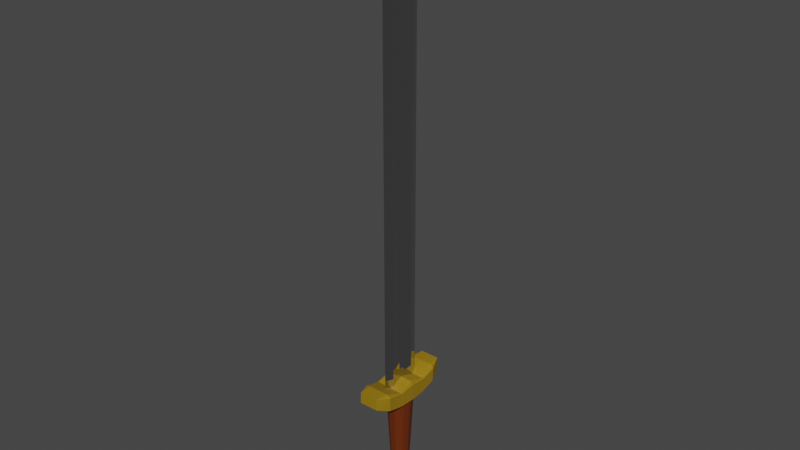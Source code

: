 # Source: Sword3.blend  (saved by Blender 2.81.16; exported with 4.5.12 LTS)
import bpy
from mathutils import Matrix  # noqa: F401  (used for matrix-valued properties, if any)

bpy.ops.wm.read_factory_settings(use_empty=True)
scene = bpy.context.scene
scene.name = 'Scene'

# ---- materials (node trees are filled in below, after node groups)
mat_metal = bpy.data.materials.new('Metal')
mat_metal.use_transparent_shadow = False
mat_yellowmetal = bpy.data.materials.new('YellowMetal')
mat_yellowmetal.use_transparent_shadow = False
mat_leather = bpy.data.materials.new('Leather')
mat_leather.use_transparent_shadow = False

# ---- material node trees
mat_metal.use_nodes = True; mat_metal.node_tree.nodes.clear()
_N = mat_metal.node_tree.nodes; _L = mat_metal.node_tree.links
n0 = _N.new('ShaderNodeOutputMaterial'); n0.name = 'Material Output'; n0.location = (300, 300)
n1 = _N.new('ShaderNodeBsdfPrincipled'); n1.name = 'Principled BSDF'; n1.location = (10, 300)
n1.distribution = 'GGX'
n1.subsurface_method = 'BURLEY'
n1.inputs[0].default_value = (0.2668, 0.2668, 0.2668, 1.0)
n1.inputs[1].default_value = 0.5769
n1.inputs[2].default_value = 0.0
n1.inputs[3].default_value = 0.0
n1.inputs[27].default_value = (0.0, 0.0, 0.0, 1.0)
n1.inputs[28].default_value = 1.0
_L.new(n1.outputs[0], n0.inputs[0])
n0.is_active_output = True
mat_yellowmetal.use_nodes = True; mat_yellowmetal.node_tree.nodes.clear()
_N = mat_yellowmetal.node_tree.nodes; _L = mat_yellowmetal.node_tree.links
n0 = _N.new('ShaderNodeOutputMaterial'); n0.name = 'Material Output'; n0.location = (300, 300)
n1 = _N.new('ShaderNodeBsdfPrincipled'); n1.name = 'Principled BSDF'; n1.location = (10, 300)
n1.distribution = 'GGX'
n1.subsurface_method = 'BURLEY'
n1.inputs[0].default_value = (0.3185, 0.1858, 0.003869, 1.0)
n1.inputs[3].default_value = 1.45
n1.inputs[27].default_value = (0.0, 0.0, 0.0, 1.0)
n1.inputs[28].default_value = 1.0
_L.new(n1.outputs[0], n0.inputs[0])
n0.is_active_output = True
mat_leather.use_nodes = True; mat_leather.node_tree.nodes.clear()
_N = mat_leather.node_tree.nodes; _L = mat_leather.node_tree.links
n0 = _N.new('ShaderNodeOutputMaterial'); n0.name = 'Material Output'; n0.location = (300, 300)
n1 = _N.new('ShaderNodeBsdfPrincipled'); n1.name = 'Principled BSDF'; n1.location = (10, 300)
n1.distribution = 'GGX'
n1.subsurface_method = 'BURLEY'
n1.inputs[0].default_value = (0.1329, 0.0226, 0.0008228, 1.0)
n1.inputs[3].default_value = 1.45
n1.inputs[27].default_value = (0.0, 0.0, 0.0, 1.0)
n1.inputs[28].default_value = 1.0
_L.new(n1.outputs[0], n0.inputs[0])
n0.is_active_output = True

# ---- world
world_world = bpy.data.worlds.new('World'); scene.world = world_world
world_world.use_nodes = True; world_world.node_tree.nodes.clear()
_N = world_world.node_tree.nodes; _L = world_world.node_tree.links
n0 = _N.new('ShaderNodeOutputWorld'); n0.name = 'World Output'; n0.location = (300, 300)
n1 = _N.new('ShaderNodeBackground'); n1.name = 'Background'; n1.location = (10, 300)
n1.inputs[0].default_value = (0.05088, 0.05088, 0.05088, 1.0)
_L.new(n1.outputs[0], n0.inputs[0])
n0.is_active_output = True
world_world.color = (0.05088, 0.05088, 0.05088)
world_world.use_sun_shadow = False
world_world.sun_shadow_jitter_overblur = 0.0

# ---- meshes
me_edge = bpy.data.meshes.new('Edge')
me_edge.from_pydata([(9.313e-10, 0.04738, -0.4), (9.313e-10, 0.04738, 0.4), (0.02351, 0.02875, -0.4), (0.02351, 0.02875, 0.4), (0.01248, 0.004934, -0.4), (0.03564, 0.004934, 0.4), (0.01248, -0.004934, -0.4), (0.03564, -0.004934, 0.4), (0.02351, -0.02875, -0.4), (0.02351, -0.02875, 0.4), (-2.794e-09, -0.04738, -0.4), (-2.794e-09, -0.04738, 0.4), (-0.02351, -0.03236, -0.4), (-0.02351, -0.03236, 0.4), (-0.01248, -0.005553, -0.4), (-0.03564, -0.005553, 0.4), (-0.01248, 0.005553, -0.4), (-0.03564, 0.005553, 0.4), (-0.02351, 0.03236, -0.4), (-0.02351, 0.03236, 0.4), (-5.15e-07, 1.732e-09, 0.4981)], [], [(0, 1, 3, 2), (2, 3, 5, 4), (4, 5, 7, 6), (6, 7, 9, 8), (8, 9, 11, 10), (10, 11, 13, 12), (12, 13, 15, 14), (14, 15, 17, 16), (7, 5, 20), (16, 17, 19, 18), (18, 19, 1, 0), (5, 3, 20), (1, 19, 20), (19, 17, 20), (17, 15, 20), (15, 13, 20), (13, 11, 20), (11, 9, 20), (9, 7, 20), (3, 1, 20)])
_uv = me_edge.uv_layers.new(name='UVMap')
_uv.uv.foreach_set('vector', [1.0, 0.5, 1.0, 1.0, 0.9, 1.0, 0.9, 0.5, 0.9, 0.5, 0.9, 1.0, 0.8, 1.0, 0.8, 0.5, 0.8, 0.5, 0.8, 1.0, 0.7, 1.0, 0.7, 0.5, 0.7, 0.5, 0.7, 1.0, 0.6, 1.0, 0.6, 0.5, 0.6, 0.5, 0.6, 1.0, 0.5, 1.0, 0.5, 0.5, 0.5, 0.5, 0.5, 1.0, 0.4, 1.0, 0.4, 0.5, 0.4, 0.5, 0.4, 1.0, 0.3, 1.0, 0.3, 0.5, 0.3, 0.5, 0.3, 1.0, 0.2, 1.0, 0.2, 0.5, 0.7, 1.0, 0.8, 1.0, 0.7, 1.0, 0.2, 0.5, 0.2, 1.0, 0.1, 1.0, 0.1, 0.5, 0.1, 0.5, 0.1, 1.0, -7.451e-08, 1.0, -7.451e-08, 0.5, 0.8, 1.0, 0.9, 1.0, 0.8, 1.0, -7.451e-08, 1.0, 0.1, 1.0, -7.451e-08, 1.0, 0.1, 1.0, 0.2, 1.0, 0.1, 1.0, 0.2, 1.0, 0.3, 1.0, 0.2, 1.0, 0.3, 1.0, 0.4, 1.0, 0.3, 1.0, 0.4, 1.0, 0.5, 1.0, 0.4, 1.0, 0.5, 1.0, 0.6, 1.0, 0.5, 1.0, 0.6, 1.0, 0.7, 1.0, 0.6, 1.0, 0.9, 1.0, 1.0, 1.0, 0.9, 1.0])
me_edge.materials.append(mat_metal)
me_edge.use_remesh_fix_poles = True
me_edge.use_remesh_preserve_attributes = False
me_edge.use_mirror_vertex_groups = False
me_edge.update()
me_guard = bpy.data.meshes.new('Guard')
me_guard.from_pydata([(-0.03276, -0.04997, 0.008207), (-0.0496, -0.0478, 0.01281), (-0.04323, -0.04933, 0.009556), (-0.0496, -0.0478, 0.06819), (-0.03276, -0.04997, 0.06852), (-0.03622, -0.0478, 0.07842), (-0.04324, -0.04933, 0.06832), (-0.04169, -0.0494, 0.07432), (-0.03521, -0.04931, 0.07573), (-0.04297, -0.04945, 0.07571), (-0.0496, 0.0478, 0.01281), (-0.03276, 0.04997, 0.01843), (-0.03622, 0.0478, 0.002588), (-0.04324, 0.04933, 0.01496), (-0.0418, 0.04926, 0.01031), (-0.03468, 0.04933, 0.009553), (-0.04409, 0.0488, 0.008187), (-0.03622, 0.0478, 0.07842), (-0.03276, 0.04997, 0.06852), (-0.0496, 0.0478, 0.06819), (-0.03521, 0.04931, 0.07573), (-0.04169, 0.0494, 0.07432), (-0.04324, 0.04933, 0.06832), (-0.04297, 0.04945, 0.07571), (0.0496, -0.0478, 0.01281), (0.03276, -0.04997, 0.008207), (0.04323, -0.04933, 0.009556), (0.03622, -0.0478, 0.07842), (0.03276, -0.04997, 0.06852), (0.0496, -0.0478, 0.06819), (0.03521, -0.04931, 0.07573), (0.04169, -0.0494, 0.07432), (0.04324, -0.04933, 0.06832), (0.04297, -0.04945, 0.07571), (0.03622, 0.0478, 0.002588), (0.03276, 0.04997, 0.01843), (0.0496, 0.0478, 0.01281), (0.03468, 0.04933, 0.009553), (0.0418, 0.04926, 0.01031), (0.04324, 0.04933, 0.01496), (0.04409, 0.0488, 0.008187), (0.03622, 0.0478, 0.07842), (0.0496, 0.0478, 0.06819), (0.03276, 0.04997, 0.06852), (0.04297, 0.04945, 0.07571), (0.04169, 0.0494, 0.07432), (0.04324, 0.04933, 0.06832), (0.03521, 0.04931, 0.07573), (-0.07, 0.002537, -0.0482), (-0.04971, 0.0, -0.07), (-0.07, -0.002537, -0.0482), (-0.05985, 0.001794, -0.06362), (-0.06571, -1.164e-10, -0.06079), (-0.05985, -0.001794, -0.06362), (-0.0742, -3.492e-10, -0.0482), (-0.07, -0.002537, 0.04643), (-0.04971, -0.002537, 0.06673), (-0.04971, 0.002537, 0.06673), (-0.07, 0.002537, 0.04643), (-0.06414, -0.005481, 0.05685), (-0.06409, 3.765e-11, 0.06123), (-0.04971, 4.657e-10, 0.06808), (-0.06414, 0.005481, 0.05685), (-0.07, -1.164e-10, 0.04779), (0.07, -0.002537, -0.0482), (0.04971, 0.0, -0.07), (0.07, 0.002537, -0.0482), (0.05985, -0.001794, -0.06362), (0.06571, 1.164e-10, -0.06079), (0.05985, 0.001794, -0.06362), (0.0742, 3.492e-10, -0.0482), (0.07, 0.002537, 0.04643), (0.04971, 0.002537, 0.06673), (0.04971, -0.002537, 0.06673), (0.07, -0.002537, 0.04643), (0.06414, 0.005481, 0.05685), (0.06409, -3.765e-11, 0.06123), (0.04971, -4.657e-10, 0.06808), (0.06414, -0.005481, 0.05685), (0.07, 1.164e-10, 0.04779), (-0.06654, -0.03717, -0.009429), (-0.07, -0.03246, -0.01926), (-0.04971, -0.035, -0.03056), (-0.06899, -0.03489, -0.01496), (-0.0653, -0.0357, -0.02215), (-0.06421, -0.03576, -0.02458), (-0.05966, -0.03776, -0.01885), (0.06654, -0.03717, 0.06128), (0.07, -0.03246, 0.05674), (0.04971, -0.03246, 0.07225), (0.04625, -0.03717, 0.0768), (0.06899, -0.03489, 0.05872), (0.06246, -0.0349, 0.07022), (0.06419, -0.03002, 0.06351), (0.04765, -0.0349, 0.07533), (0.05649, -0.03968, 0.07269), (-0.04625, -0.03717, 0.0768), (-0.04971, -0.03246, 0.07225), (-0.07, -0.03246, 0.05674), (-0.06654, -0.03717, 0.06128), (-0.04765, -0.0349, 0.07533), (-0.06246, -0.0349, 0.07022), (-0.06419, -0.03002, 0.06351), (-0.06899, -0.03489, 0.05872), (-0.05649, -0.03968, 0.07269), (0.06654, -0.03717, -0.009429), (0.04971, -0.035, -0.03056), (0.07, -0.03246, -0.01926), (0.05966, -0.03776, -0.01885), (0.0653, -0.0357, -0.02215), (0.06421, -0.03576, -0.02458), (0.06899, -0.03489, -0.01496), (-0.06654, 0.03717, 0.06128), (-0.07, 0.03246, 0.05674), (-0.04971, 0.03246, 0.07225), (-0.04625, 0.03717, 0.0768), (-0.06899, 0.03489, 0.05872), (-0.06246, 0.0349, 0.07022), (-0.06419, 0.03002, 0.06351), (-0.04765, 0.0349, 0.07533), (-0.05649, 0.03968, 0.07269), (0.04625, 0.03717, -0.02494), (0.06654, 0.03717, -0.009429), (0.07, 0.03246, -0.01926), (0.04971, 0.03246, -0.03477), (0.05819, 0.03869, -0.01645), (0.0627, 0.03539, -0.02467), (0.06899, 0.03489, -0.01496), (0.06419, 0.0349, -0.02603), (0.04805, 0.03489, -0.03015), (-0.06654, 0.03717, -0.009429), (-0.04625, 0.03717, -0.02494), (-0.04971, 0.03246, -0.03477), (-0.07, 0.03246, -0.01926), (-0.05819, 0.03869, -0.01645), (-0.0627, 0.03539, -0.02467), (-0.04805, 0.03489, -0.03015), (-0.06419, 0.0349, -0.02603), (-0.06899, 0.03489, -0.01496), (0.04625, 0.03717, 0.0768), (0.04971, 0.03246, 0.07225), (0.07, 0.03246, 0.05674), (0.06654, 0.03717, 0.06128), (0.04765, 0.0349, 0.07533), (0.06246, 0.0349, 0.07022), (0.06419, 0.03002, 0.06351), (0.06899, 0.03489, 0.05872), (0.05649, 0.03968, 0.07269), (-0.04971, 0.01496, -0.06112), (-0.07, 0.01496, -0.04561), (-0.07, 0.02004, -0.03989), (-0.04971, 0.02004, -0.0554), (-0.06415, 0.01692, -0.05531), (-0.06409, 0.01805, -0.05366), (-0.07, 0.0175, -0.04331), (-0.06419, 0.02248, -0.04666), (-0.04971, 0.0175, -0.05882), (0.07, 0.01496, 0.03517), (0.07, 0.02004, 0.03611), (0.04971, 0.0175, 0.04741), (0.07, 0.01747, 0.03409), (0.06658, 0.01753, 0.04113), (0.06421, 0.01674, 0.04143), (0.0642, 0.01841, 0.04154), (-0.07, 0.02004, 0.03611), (-0.07, 0.01496, 0.03517), (-0.04971, 0.0175, 0.04741), (-0.07, 0.01747, 0.03409), (-0.06658, 0.01753, 0.04113), (-0.0642, 0.01841, 0.04154), (-0.06421, 0.01674, 0.04143), (0.04971, 0.02004, -0.0554), (0.07, 0.02004, -0.03989), (0.07, 0.01496, -0.04561), (0.04971, 0.01496, -0.06112), (0.06419, 0.02248, -0.04666), (0.06409, 0.01805, -0.05366), (0.07, 0.0175, -0.04331), (0.06415, 0.01692, -0.05531), (0.04971, 0.0175, -0.05882), (-0.07, -0.01496, 0.03517), (-0.07, -0.02004, 0.03611), (-0.04971, -0.0175, 0.04741), (-0.07, -0.01747, 0.03409), (-0.06658, -0.01753, 0.04113), (-0.06421, -0.01674, 0.04143), (-0.0642, -0.01841, 0.04154), (0.04971, -0.01496, -0.06112), (0.07, -0.01496, -0.04561), (0.07, -0.02004, -0.03989), (0.04971, -0.02004, -0.0554), (0.06415, -0.01692, -0.05531), (0.06409, -0.01805, -0.05366), (0.07, -0.0175, -0.04331), (0.06419, -0.02248, -0.04666), (0.04971, -0.0175, -0.05882), (-0.07, -0.02004, -0.03989), (-0.07, -0.01496, -0.04561), (-0.04971, -0.01496, -0.06112), (-0.04971, -0.02004, -0.0554), (-0.07, -0.0175, -0.04331), (-0.06409, -0.01805, -0.05366), (-0.06415, -0.01692, -0.05531), (-0.04971, -0.0175, -0.05882), (-0.06419, -0.02248, -0.04666), (0.07, -0.02004, 0.03611), (0.07, -0.01496, 0.03517), (0.04971, -0.0175, 0.04741), (0.07, -0.01747, 0.03409), (0.06658, -0.01753, 0.04113), (0.0642, -0.01841, 0.04154), (0.06421, -0.01674, 0.04143)], [], [(41, 17, 115, 139), (12, 34, 121, 131), (36, 42, 142, 122), (82, 106, 25, 0), (90, 96, 5, 27), (11, 18, 43, 35), (64, 74, 206, 188), (49, 65, 187, 198), (81, 98, 181, 196), (148, 174, 65, 49), (25, 28, 4, 0), (140, 114, 166, 159), (189, 205, 88, 107), (207, 182, 97, 89), (48, 58, 165, 149), (130, 112, 19, 10), (105, 87, 29, 24), (132, 124, 171, 151), (197, 180, 55, 50), (123, 141, 158, 172), (150, 164, 113, 133), (173, 157, 71, 66), (73, 56, 182, 207), (159, 166, 57, 72), (199, 190, 106, 82), (3, 6, 7, 9), (4, 8, 7, 6), (5, 9, 7, 8), (10, 13, 14, 16), (11, 15, 14, 13), (12, 16, 14, 15), (17, 20, 21, 23), (18, 22, 21, 20), (19, 23, 21, 22), (27, 30, 31, 33), (28, 32, 31, 30), (29, 33, 31, 32), (34, 37, 38, 40), (35, 39, 38, 37), (36, 40, 38, 39), (41, 44, 45, 47), (42, 46, 45, 44), (43, 47, 45, 46), (48, 51, 52, 54), (49, 53, 52, 51), (50, 54, 52, 53), (55, 59, 60, 63), (56, 61, 60, 59), (57, 62, 60, 61), (58, 63, 60, 62), (64, 67, 68, 70), (65, 69, 68, 67), (66, 70, 68, 69), (71, 75, 76, 79), (72, 77, 76, 75), (73, 78, 76, 77), (74, 79, 76, 78), (80, 83, 84, 86), (81, 85, 84, 83), (82, 86, 84, 85), (87, 91, 92, 95), (88, 93, 92, 91), (89, 94, 92, 93), (90, 95, 92, 94), (96, 100, 101, 104), (97, 102, 101, 100), (98, 103, 101, 102), (99, 104, 101, 103), (105, 108, 109, 111), (106, 110, 109, 108), (107, 111, 109, 110), (112, 116, 117, 120), (113, 118, 117, 116), (114, 119, 117, 118), (115, 120, 117, 119), (121, 125, 126, 129), (122, 127, 126, 125), (123, 128, 126, 127), (124, 129, 126, 128), (130, 134, 135, 138), (131, 136, 135, 134), (132, 137, 135, 136), (133, 138, 135, 137), (139, 143, 144, 147), (140, 145, 144, 143), (141, 146, 144, 145), (142, 147, 144, 146), (148, 152, 153, 156), (149, 154, 153, 152), (150, 155, 153, 154), (151, 156, 153, 155), (157, 160, 161, 163), (158, 162, 161, 160), (159, 163, 161, 162), (164, 167, 168, 170), (165, 169, 168, 167), (166, 170, 168, 169), (171, 175, 176, 179), (172, 177, 176, 175), (173, 178, 176, 177), (174, 179, 176, 178), (180, 183, 184, 186), (181, 185, 184, 183), (182, 186, 184, 185), (187, 191, 192, 195), (188, 193, 192, 191), (189, 194, 192, 193), (190, 195, 192, 194), (196, 200, 201, 204), (197, 202, 201, 200), (198, 203, 201, 202), (199, 204, 201, 203), (205, 208, 209, 211), (206, 210, 209, 208), (207, 211, 209, 210), (82, 0, 2, 86), (86, 2, 1, 80), (0, 4, 6, 2), (2, 6, 3, 1), (115, 17, 23, 120), (120, 23, 19, 112), (18, 11, 13, 22), (22, 13, 10, 19), (34, 12, 15, 37), (37, 15, 11, 35), (17, 41, 47, 20), (20, 47, 43, 18), (42, 36, 39, 46), (46, 39, 35, 43), (121, 34, 40, 125), (125, 40, 36, 122), (90, 27, 33, 95), (95, 33, 29, 87), (28, 25, 26, 32), (32, 26, 24, 29), (27, 5, 8, 30), (30, 8, 4, 28), (148, 49, 51, 152), (152, 51, 48, 149), (182, 56, 59, 186), (186, 59, 55, 180), (187, 65, 67, 191), (191, 67, 64, 188), (159, 72, 75, 163), (163, 75, 71, 157), (56, 73, 77, 61), (61, 77, 72, 57), (74, 64, 70, 79), (79, 70, 66, 71), (58, 48, 54, 63), (63, 54, 50, 55), (199, 82, 85, 204), (204, 85, 81, 196), (207, 89, 93, 211), (211, 93, 88, 205), (5, 96, 104, 9), (9, 104, 99, 3), (25, 106, 108, 26), (26, 108, 105, 24), (98, 81, 83, 103), (103, 83, 80, 99), (96, 90, 94, 100), (100, 94, 89, 97), (87, 105, 111, 91), (91, 111, 107, 88), (166, 114, 118, 170), (170, 118, 113, 164), (171, 124, 128, 175), (175, 128, 123, 172), (12, 131, 134, 16), (16, 134, 130, 10), (41, 139, 147, 44), (44, 147, 142, 42), (141, 123, 127, 146), (146, 127, 122, 142), (124, 132, 136, 129), (129, 136, 131, 121), (114, 140, 143, 119), (119, 143, 139, 115), (112, 130, 138, 116), (116, 138, 133, 113), (132, 151, 155, 137), (137, 155, 150, 133), (140, 159, 162, 145), (145, 162, 158, 141), (57, 166, 169, 62), (62, 169, 165, 58), (65, 174, 178, 69), (69, 178, 173, 66), (164, 150, 154, 167), (167, 154, 149, 165), (157, 173, 177, 160), (160, 177, 172, 158), (174, 148, 156, 179), (179, 156, 151, 171), (97, 182, 185, 102), (102, 185, 181, 98), (106, 190, 194, 110), (110, 194, 189, 107), (49, 198, 202, 53), (53, 202, 197, 50), (73, 207, 210, 78), (78, 210, 206, 74), (205, 189, 193, 208), (208, 193, 188, 206), (190, 199, 203, 195), (195, 203, 198, 187), (180, 197, 200, 183), (183, 200, 196, 181), (1, 3, 99, 80)])
_uv = me_guard.uv_layers.new(name='UVMap')
_uv.uv.foreach_set('vector', [0.6567, 0.5091, 0.8433, 0.5091, 0.838, 0.5534, 0.662, 0.5534, 0.1566, 0.5091, 0.3434, 0.5091, 0.337, 0.5534, 0.163, 0.5534, 0.4042, 0.5091, 0.5912, 0.5091, 0.5853, 0.5534, 0.4119, 0.5534, 0.1612, 0.6875, 0.3388, 0.6875, 0.3388, 0.75, 0.1612, 0.75, 0.662, 0.6966, 0.838, 0.6966, 0.8433, 0.7409, 0.6567, 0.7409, 0.4112, 0.2862, 0.5888, 0.2862, 0.5888, 0.4638, 0.4112, 0.4638, 0.4124, 0.6295, 0.5882, 0.6295, 0.5916, 0.6517, 0.4092, 0.6517, 0.1612, 0.625, 0.3388, 0.625, 0.3388, 0.6517, 0.1612, 0.6517, 0.4112, 0.06703, 0.5888, 0.06703, 0.5888, 0.08922, 0.4112, 0.08922, 0.1612, 0.5983, 0.3388, 0.5983, 0.3388, 0.625, 0.1612, 0.625, 0.375, 0.7862, 0.5888, 0.7862, 0.5888, 0.9638, 0.375, 0.9638, 0.6612, 0.567, 0.8388, 0.567, 0.8388, 0.5938, 0.6612, 0.5938, 0.4112, 0.6608, 0.5888, 0.6608, 0.5888, 0.683, 0.4112, 0.683, 0.6612, 0.6562, 0.8388, 0.6562, 0.8388, 0.683, 0.6612, 0.683, 0.4124, 0.1295, 0.5882, 0.1295, 0.5916, 0.1517, 0.4092, 0.1517, 0.4119, 0.1966, 0.5853, 0.1966, 0.5912, 0.2409, 0.4042, 0.2409, 0.4119, 0.6966, 0.5853, 0.6966, 0.5912, 0.7409, 0.4042, 0.7409, 0.1612, 0.567, 0.3388, 0.567, 0.3388, 0.5892, 0.1612, 0.5892, 0.4092, 0.09828, 0.5916, 0.09828, 0.5882, 0.1205, 0.4124, 0.1205, 0.4112, 0.567, 0.5888, 0.567, 0.5888, 0.5892, 0.4112, 0.5892, 0.4112, 0.1608, 0.5888, 0.1608, 0.5888, 0.183, 0.4112, 0.183, 0.4092, 0.5983, 0.5916, 0.5983, 0.5882, 0.6205, 0.4124, 0.6205, 0.6612, 0.6295, 0.8388, 0.6295, 0.8388, 0.6562, 0.6612, 0.6562, 0.6612, 0.5938, 0.8388, 0.5938, 0.8388, 0.6205, 0.6612, 0.6205, 0.1612, 0.6608, 0.3388, 0.6608, 0.3388, 0.6875, 0.1612, 0.6875, 0.5912, 0.009059, 0.588, 0.0, 0.6093, 0.0, 0.625, 0.0, 0.5888, 0.9638, 0.625, 0.9704, 0.625, 0.988, 0.588, 1.0, 0.8433, 0.7409, 0.875, 0.75, 0.875, 0.75, 0.8454, 0.75, 0.4042, 0.2409, 0.3989, 0.25, 0.3825, 0.25, 0.375, 0.25, 0.4112, 0.2862, 0.375, 0.281, 0.375, 0.2617, 0.3989, 0.25, 0.1566, 0.5091, 0.125, 0.5, 0.125, 0.5, 0.156, 0.5, 0.8433, 0.5091, 0.8454, 0.5, 0.863, 0.5, 0.875, 0.5, 0.5888, 0.2862, 0.588, 0.25, 0.6093, 0.25, 0.625, 0.2796, 0.5912, 0.2409, 0.625, 0.25, 0.625, 0.25, 0.588, 0.25, 0.6567, 0.7409, 0.6546, 0.75, 0.6238, 0.75, 0.625, 0.75, 0.5888, 0.7862, 0.588, 0.75, 0.6238, 0.75, 0.625, 0.7796, 0.5912, 0.7409, 0.625, 0.75, 0.6238, 0.75, 0.588, 0.75, 0.3434, 0.5091, 0.344, 0.5, 0.3736, 0.5, 0.375, 0.5, 0.4112, 0.4638, 0.3989, 0.5, 0.3736, 0.5, 0.375, 0.469, 0.4042, 0.5091, 0.375, 0.5, 0.3736, 0.5, 0.3989, 0.5, 0.6567, 0.5091, 0.625, 0.5, 0.6198, 0.496, 0.6546, 0.5, 0.5912, 0.5091, 0.588, 0.5, 0.6198, 0.496, 0.625, 0.5, 0.5888, 0.4638, 0.625, 0.4704, 0.6198, 0.496, 0.588, 0.5, 0.4124, 0.1295, 0.375, 0.1324, 0.375, 0.1322, 0.4139, 0.125, 0.1612, 0.625, 0.125, 0.6324, 0.125, 0.6322, 0.125, 0.6215, 0.4124, 0.1205, 0.4139, 0.125, 0.3915, 0.125, 0.375, 0.1176, 0.5882, 0.1205, 0.625, 0.11, 0.625, 0.1174, 0.5853, 0.125, 0.8388, 0.6295, 0.8388, 0.625, 0.8645, 0.625, 0.875, 0.64, 0.8388, 0.6205, 0.875, 0.61, 0.875, 0.6174, 0.8388, 0.625, 0.5882, 0.1295, 0.5853, 0.125, 0.6093, 0.125, 0.625, 0.14, 0.4124, 0.6295, 0.375, 0.6324, 0.3805, 0.625, 0.4139, 0.625, 0.3388, 0.625, 0.375, 0.6176, 0.3805, 0.625, 0.375, 0.6285, 0.4124, 0.6205, 0.4139, 0.625, 0.3805, 0.625, 0.375, 0.6176, 0.5882, 0.6205, 0.625, 0.61, 0.6237, 0.625, 0.5853, 0.625, 0.6612, 0.6205, 0.6612, 0.625, 0.6237, 0.625, 0.625, 0.61, 0.6612, 0.6295, 0.625, 0.64, 0.6237, 0.625, 0.6612, 0.625, 0.5882, 0.6295, 0.5853, 0.625, 0.6237, 0.625, 0.625, 0.64, 0.4119, 0.05344, 0.4114, 0.0625, 0.3946, 0.0625, 0.375, 0.0423, 0.4112, 0.06703, 0.375, 0.0625, 0.375, 0.0625, 0.4114, 0.0625, 0.1612, 0.6875, 0.125, 0.7077, 0.125, 0.6997, 0.125, 0.6875, 0.5853, 0.6966, 0.5836, 0.6875, 0.6247, 0.6895, 0.625, 0.7175, 0.5888, 0.683, 0.625, 0.6749, 0.6247, 0.6895, 0.5836, 0.6875, 0.6612, 0.683, 0.6649, 0.6875, 0.6247, 0.6895, 0.625, 0.6749, 0.662, 0.6966, 0.625, 0.7175, 0.6247, 0.6895, 0.6649, 0.6875, 0.838, 0.6966, 0.8351, 0.6875, 0.8615, 0.6875, 0.875, 0.7175, 0.8388, 0.683, 0.875, 0.6749, 0.875, 0.6825, 0.8351, 0.6875, 0.5888, 0.06703, 0.5836, 0.0625, 0.6104, 0.0625, 0.625, 0.07509, 0.5853, 0.05344, 0.625, 0.03248, 0.625, 0.04965, 0.5836, 0.0625, 0.4119, 0.6966, 0.375, 0.7077, 0.3815, 0.6916, 0.4114, 0.6875, 0.3388, 0.6875, 0.375, 0.6875, 0.3815, 0.6916, 0.3612, 0.6997, 0.4112, 0.683, 0.4114, 0.6875, 0.3815, 0.6916, 0.375, 0.6875, 0.5853, 0.1966, 0.5836, 0.1875, 0.6104, 0.1875, 0.625, 0.2175, 0.5888, 0.183, 0.625, 0.1749, 0.625, 0.1825, 0.5836, 0.1875, 0.8388, 0.567, 0.8351, 0.5625, 0.8615, 0.5625, 0.875, 0.5751, 0.838, 0.5534, 0.875, 0.5325, 0.875, 0.5496, 0.8351, 0.5625, 0.337, 0.5534, 0.375, 0.5384, 0.3752, 0.5597, 0.3358, 0.5625, 0.4119, 0.5534, 0.4114, 0.5625, 0.3752, 0.5597, 0.375, 0.5384, 0.4112, 0.567, 0.375, 0.5625, 0.3752, 0.5597, 0.4114, 0.5625, 0.3388, 0.567, 0.3358, 0.5625, 0.3752, 0.5597, 0.375, 0.5625, 0.4119, 0.1966, 0.375, 0.2116, 0.375, 0.1986, 0.4114, 0.1875, 0.163, 0.5534, 0.1642, 0.5625, 0.138, 0.5625, 0.125, 0.5384, 0.1612, 0.567, 0.125, 0.5625, 0.125, 0.5625, 0.1642, 0.5625, 0.4112, 0.183, 0.4114, 0.1875, 0.3888, 0.1875, 0.375, 0.1875, 0.662, 0.5534, 0.6649, 0.5625, 0.6247, 0.5605, 0.625, 0.5325, 0.6612, 0.567, 0.625, 0.5751, 0.6247, 0.5605, 0.6649, 0.5625, 0.5888, 0.567, 0.5836, 0.5625, 0.6247, 0.5605, 0.625, 0.5751, 0.5853, 0.5534, 0.625, 0.5325, 0.6247, 0.5605, 0.5836, 0.5625, 0.1612, 0.5983, 0.125, 0.5938, 0.125, 0.5938, 0.1612, 0.5938, 0.4092, 0.1517, 0.4131, 0.1562, 0.3889, 0.1562, 0.375, 0.1562, 0.4112, 0.1608, 0.375, 0.1688, 0.375, 0.1612, 0.4131, 0.1562, 0.1612, 0.5892, 0.1612, 0.5938, 0.1355, 0.5938, 0.125, 0.5812, 0.5916, 0.5983, 0.5939, 0.5938, 0.6201, 0.5938, 0.625, 0.5938, 0.5888, 0.5892, 0.625, 0.5938, 0.6201, 0.5938, 0.5939, 0.5937, 0.6612, 0.5938, 0.625, 0.5938, 0.6201, 0.5938, 0.625, 0.5938, 0.5888, 0.1608, 0.5939, 0.1562, 0.6103, 0.1562, 0.625, 0.1562, 0.5916, 0.1517, 0.625, 0.1562, 0.625, 0.1562, 0.5939, 0.1562, 0.8388, 0.5938, 0.875, 0.5938, 0.875, 0.5938, 0.875, 0.5938, 0.3388, 0.5892, 0.375, 0.5812, 0.3758, 0.5925, 0.3388, 0.5938, 0.4112, 0.5892, 0.4131, 0.5938, 0.3758, 0.5925, 0.375, 0.5812, 0.4092, 0.5983, 0.375, 0.5938, 0.3758, 0.5925, 0.4131, 0.5938, 0.3388, 0.5983, 0.3388, 0.5938, 0.3758, 0.5925, 0.375, 0.5938, 0.5916, 0.09828, 0.5939, 0.09375, 0.6103, 0.09375, 0.625, 0.09375, 0.5888, 0.08922, 0.625, 0.09375, 0.625, 0.09375, 0.5939, 0.09375, 0.8388, 0.6562, 0.875, 0.6562, 0.875, 0.6562, 0.875, 0.6562, 0.3388, 0.6517, 0.375, 0.6562, 0.3758, 0.6575, 0.3388, 0.6562, 0.4092, 0.6517, 0.4131, 0.6562, 0.3758, 0.6575, 0.375, 0.6562, 0.4112, 0.6608, 0.375, 0.6688, 0.3758, 0.6575, 0.4131, 0.6562, 0.3388, 0.6608, 0.3388, 0.6562, 0.3758, 0.6575, 0.375, 0.6688, 0.4112, 0.08922, 0.4131, 0.09375, 0.3889, 0.09375, 0.375, 0.08116, 0.4092, 0.09828, 0.375, 0.09375, 0.375, 0.09375, 0.4131, 0.09375, 0.1612, 0.6517, 0.1612, 0.6562, 0.1355, 0.6562, 0.125, 0.6562, 0.1612, 0.6608, 0.125, 0.6688, 0.125, 0.6612, 0.1612, 0.6562, 0.5888, 0.6608, 0.5939, 0.6562, 0.6201, 0.6562, 0.625, 0.6562, 0.5916, 0.6517, 0.625, 0.6562, 0.6201, 0.6562, 0.5939, 0.6562, 0.6612, 0.6562, 0.625, 0.6562, 0.6201, 0.6562, 0.625, 0.6562, 0.1612, 0.6875, 0.1612, 0.75, 0.125, 0.75, 0.125, 0.7077, 0.375, 0.0423, 0.375, 0.0, 0.4042, 0.009059, 0.4119, 0.05344, 0.375, 0.9638, 0.5888, 0.9638, 0.588, 1.0, 0.3798, 1.0, 0.3798, 0.0, 0.588, 0.0, 0.5912, 0.009059, 0.4042, 0.009059, 0.838, 0.5534, 0.8433, 0.5091, 0.875, 0.5, 0.875, 0.5325, 0.625, 0.2175, 0.625, 0.25, 0.5912, 0.2409, 0.5853, 0.1966, 0.5888, 0.2862, 0.4112, 0.2862, 0.3989, 0.25, 0.588, 0.25, 0.588, 0.25, 0.3989, 0.25, 0.4042, 0.2409, 0.5912, 0.2409, 0.3434, 0.5091, 0.1566, 0.5091, 0.156, 0.5, 0.344, 0.5, 0.375, 0.469, 0.375, 0.281, 0.4112, 0.2862, 0.4112, 0.4638, 0.8433, 0.5091, 0.6567, 0.5091, 0.6546, 0.5, 0.8454, 0.5, 0.625, 0.2796, 0.625, 0.4704, 0.5888, 0.4638, 0.5888, 0.2862, 0.5912, 0.5091, 0.4042, 0.5091, 0.3989, 0.5, 0.588, 0.5, 0.588, 0.5, 0.3989, 0.5, 0.4112, 0.4638, 0.5888, 0.4638, 0.337, 0.5534, 0.3434, 0.5091, 0.375, 0.5, 0.375, 0.5384, 0.375, 0.5384, 0.375, 0.5, 0.4042, 0.5091, 0.4119, 0.5534, 0.662, 0.6966, 0.6567, 0.7409, 0.625, 0.75, 0.625, 0.7175, 0.625, 0.7175, 0.625, 0.75, 0.5912, 0.7409, 0.5853, 0.6966, 0.5888, 0.7862, 0.375, 0.7862, 0.3798, 0.75, 0.588, 0.75, 0.588, 0.75, 0.3798, 0.75, 0.4042, 0.7409, 0.5912, 0.7409, 0.6567, 0.7409, 0.8433, 0.7409, 0.8454, 0.75, 0.6546, 0.75, 0.625, 0.7796, 0.625, 0.9704, 0.5888, 0.9638, 0.5888, 0.7862, 0.1612, 0.5983, 0.1612, 0.625, 0.125, 0.6176, 0.125, 0.5938, 0.375, 0.1562, 0.375, 0.1324, 0.4124, 0.1295, 0.4092, 0.1517, 0.8388, 0.6562, 0.8388, 0.6295, 0.875, 0.64, 0.875, 0.6562, 0.625, 0.09375, 0.625, 0.11, 0.5882, 0.1205, 0.5916, 0.09828, 0.3388, 0.6517, 0.3388, 0.625, 0.375, 0.6324, 0.375, 0.6562, 0.375, 0.6562, 0.375, 0.6324, 0.4124, 0.6295, 0.4092, 0.6517, 0.6612, 0.5938, 0.6612, 0.6205, 0.625, 0.61, 0.625, 0.5938, 0.625, 0.5938, 0.625, 0.61, 0.5882, 0.6205, 0.5916, 0.5983, 0.8388, 0.6295, 0.6612, 0.6295, 0.6612, 0.625, 0.8388, 0.625, 0.8388, 0.625, 0.6612, 0.625, 0.6612, 0.6205, 0.8388, 0.6205, 0.5882, 0.6295, 0.4124, 0.6295, 0.4139, 0.625, 0.5853, 0.625, 0.5853, 0.625, 0.4139, 0.625, 0.4124, 0.6205, 0.5882, 0.6205, 0.5882, 0.1295, 0.4124, 0.1295, 0.4139, 0.125, 0.5853, 0.125, 0.5853, 0.125, 0.4139, 0.125, 0.4124, 0.1205, 0.5882, 0.1205, 0.1612, 0.6608, 0.1612, 0.6875, 0.125, 0.6875, 0.125, 0.6688, 0.375, 0.08116, 0.375, 0.0625, 0.4112, 0.06703, 0.4112, 0.08922, 0.6612, 0.6562, 0.6612, 0.683, 0.625, 0.6749, 0.625, 0.6562, 0.625, 0.6562, 0.625, 0.6749, 0.5888, 0.683, 0.5888, 0.6608, 0.8433, 0.7409, 0.838, 0.6966, 0.875, 0.7175, 0.875, 0.75, 0.625, 0.0, 0.625, 0.03248, 0.5853, 0.05344, 0.5912, 0.009059, 0.3388, 0.75, 0.3388, 0.6875, 0.375, 0.7077, 0.375, 0.75, 0.375, 0.75, 0.375, 0.7077, 0.4119, 0.6966, 0.4042, 0.7409, 0.5888, 0.06703, 0.4112, 0.06703, 0.4114, 0.0625, 0.5836, 0.0625, 0.5836, 0.0625, 0.4114, 0.0625, 0.4119, 0.05344, 0.5853, 0.05344, 0.838, 0.6966, 0.662, 0.6966, 0.6649, 0.6875, 0.8351, 0.6875, 0.8351, 0.6875, 0.6649, 0.6875, 0.6612, 0.683, 0.8388, 0.683, 0.5853, 0.6966, 0.4119, 0.6966, 0.4114, 0.6875, 0.5836, 0.6875, 0.5836, 0.6875, 0.4114, 0.6875, 0.4112, 0.683, 0.5888, 0.683, 0.8388, 0.5938, 0.8388, 0.567, 0.875, 0.5751, 0.875, 0.5938, 0.625, 0.1562, 0.625, 0.1749, 0.5888, 0.183, 0.5888, 0.1608, 0.3388, 0.5892, 0.3388, 0.567, 0.375, 0.5625, 0.375, 0.5812, 0.375, 0.5812, 0.375, 0.5625, 0.4112, 0.567, 0.4112, 0.5892, 0.1566, 0.5091, 0.163, 0.5534, 0.125, 0.5384, 0.125, 0.5, 0.375, 0.25, 0.375, 0.2116, 0.4119, 0.1966, 0.4042, 0.2409, 0.6567, 0.5091, 0.662, 0.5534, 0.625, 0.5325, 0.625, 0.5, 0.625, 0.5, 0.625, 0.5325, 0.5853, 0.5534, 0.5912, 0.5091, 0.5888, 0.567, 0.4112, 0.567, 0.4114, 0.5625, 0.5836, 0.5625, 0.5836, 0.5625, 0.4114, 0.5625, 0.4119, 0.5534, 0.5853, 0.5534, 0.3388, 0.567, 0.1612, 0.567, 0.1642, 0.5625, 0.3358, 0.5625, 0.3358, 0.5625, 0.1642, 0.5625, 0.163, 0.5534, 0.337, 0.5534, 0.8388, 0.567, 0.6612, 0.567, 0.6649, 0.5625, 0.8351, 0.5625, 0.8351, 0.5625, 0.6649, 0.5625, 0.662, 0.5534, 0.838, 0.5534, 0.5853, 0.1966, 0.4119, 0.1966, 0.4114, 0.1875, 0.5836, 0.1875, 0.5836, 0.1875, 0.4114, 0.1875, 0.4112, 0.183, 0.5888, 0.183, 0.1612, 0.567, 0.1612, 0.5892, 0.125, 0.5812, 0.125, 0.5625, 0.375, 0.1875, 0.375, 0.1688, 0.4112, 0.1608, 0.4112, 0.183, 0.6612, 0.567, 0.6612, 0.5938, 0.625, 0.5938, 0.625, 0.5751, 0.625, 0.5751, 0.625, 0.5938, 0.5888, 0.5892, 0.5888, 0.567, 0.8388, 0.6205, 0.8388, 0.5938, 0.875, 0.5938, 0.875, 0.61, 0.625, 0.14, 0.625, 0.1562, 0.5916, 0.1517, 0.5882, 0.1295, 0.3388, 0.625, 0.3388, 0.5983, 0.375, 0.5938, 0.375, 0.6176, 0.375, 0.6176, 0.375, 0.5938, 0.4092, 0.5983, 0.4124, 0.6205, 0.5888, 0.1608, 0.4112, 0.1608, 0.4131, 0.1562, 0.5939, 0.1562, 0.5939, 0.1562, 0.4131, 0.1562, 0.4092, 0.1517, 0.5916, 0.1517, 0.5916, 0.5983, 0.4092, 0.5983, 0.4131, 0.5938, 0.5939, 0.5938, 0.5939, 0.5938, 0.4131, 0.5938, 0.4112, 0.5892, 0.5888, 0.5892, 0.3388, 0.5983, 0.1612, 0.5983, 0.1612, 0.5938, 0.3388, 0.5938, 0.3388, 0.5938, 0.1612, 0.5938, 0.1612, 0.5892, 0.3388, 0.5892, 0.8388, 0.683, 0.8388, 0.6562, 0.875, 0.6562, 0.875, 0.6749, 0.625, 0.07509, 0.625, 0.09375, 0.5888, 0.08922, 0.5888, 0.06703, 0.3388, 0.6875, 0.3388, 0.6608, 0.375, 0.6688, 0.375, 0.6875, 0.375, 0.6875, 0.375, 0.6688, 0.4112, 0.6608, 0.4112, 0.683, 0.1612, 0.625, 0.1612, 0.6517, 0.125, 0.6562, 0.125, 0.6324, 0.375, 0.1176, 0.375, 0.09375, 0.4092, 0.09828, 0.4124, 0.1205, 0.6612, 0.6295, 0.6612, 0.6562, 0.625, 0.6562, 0.625, 0.64, 0.625, 0.64, 0.625, 0.6562, 0.5916, 0.6517, 0.5882, 0.6295, 0.5888, 0.6608, 0.4112, 0.6608, 0.4131, 0.6562, 0.5939, 0.6562, 0.5939, 0.6562, 0.4131, 0.6562, 0.4092, 0.6517, 0.5916, 0.6517, 0.3388, 0.6608, 0.1612, 0.6608, 0.1612, 0.6562, 0.3388, 0.6562, 0.3388, 0.6562, 0.1612, 0.6562, 0.1612, 0.6517, 0.3388, 0.6517, 0.5916, 0.09828, 0.4092, 0.09828, 0.4131, 0.09375, 0.5939, 0.09375, 0.5939, 0.09375, 0.4131, 0.09375, 0.4112, 0.08922, 0.5888, 0.08922, 0.4042, 0.009059, 0.5912, 0.009059, 0.5853, 0.05344, 0.4119, 0.05344])
me_guard.materials.append(mat_yellowmetal)
me_guard.use_remesh_fix_poles = True
me_guard.use_remesh_preserve_attributes = False
me_guard.use_mirror_vertex_groups = False
me_guard.update()
me_grip = bpy.data.meshes.new('Grip')
me_grip.from_pydata([(-0.00384, 0.01182, -0.08597), (0.00384, 0.01182, -0.08597), (0.00384, 0.01859, 0.08597), (-0.00384, 0.01859, 0.08597), (0.00384, 0.01182, -0.08597), (0.01005, 0.007304, -0.08597), (0.01404, 0.01279, 0.08597), (0.007822, 0.0173, 0.08597), (0.01005, 0.007304, -0.08597), (0.01243, 2.598e-09, -0.08597), (0.01887, 0.002094, 0.08597), (0.0165, 0.009398, 0.08597), (0.01243, -3.725e-09, -0.08597), (0.01005, -0.007304, -0.08597), (0.0165, -0.009398, 0.08597), (0.01887, -0.002094, 0.08597), (0.01005, -0.007304, -0.08597), (0.00384, -0.01182, -0.08597), (0.007822, -0.0173, 0.08597), (0.01404, -0.01279, 0.08597), (0.00384, -0.01182, -0.08597), (-0.00384, -0.01182, -0.08597), (-0.00384, -0.01859, 0.08597), (0.00384, -0.01859, 0.08597), (-0.00384, -0.01182, -0.08597), (-0.01005, -0.007304, -0.08597), (-0.01404, -0.01279, 0.08597), (-0.007822, -0.0173, 0.08597), (-0.01005, -0.007304, -0.08597), (-0.01243, -4.016e-09, -0.08597), (-0.01887, -0.002094, 0.08597), (-0.0165, -0.009398, 0.08597), (-0.01243, 4.657e-09, -0.08597), (-0.01005, 0.007304, -0.08597), (-0.0165, 0.009398, 0.08597), (-0.01887, 0.002094, 0.08597), (-0.01005, 0.007304, -0.08597), (-0.00384, 0.01182, -0.08597), (-0.007822, 0.0173, 0.08597), (-0.01404, 0.01279, 0.08597)], [], [(37, 38, 3, 0), (9, 10, 15, 12), (13, 14, 19, 16), (17, 18, 23, 20), (21, 22, 27, 24), (25, 26, 31, 28), (29, 30, 35, 32), (33, 34, 39, 36), (5, 6, 11, 8), (1, 2, 7, 4), (0, 3, 2, 1), (6, 5, 4, 7), (10, 9, 8, 11), (14, 13, 12, 15), (18, 17, 16, 19), (22, 21, 20, 23), (26, 25, 24, 27), (30, 29, 28, 31), (34, 33, 32, 35), (38, 37, 36, 39)])
_uv = me_grip.uv_layers.new(name='UVMap')
_uv.uv.foreach_set('vector', [0.05, 0.5112, 0.06702, 0.9888, 0.03298, 0.9888, 0.05, 0.5112, 0.75, 0.5112, 0.767, 0.9888, 0.733, 0.9888, 0.75, 0.5112, 0.65, 0.5112, 0.667, 0.9888, 0.633, 0.9888, 0.65, 0.5112, 0.55, 0.5112, 0.567, 0.9888, 0.533, 0.9888, 0.55, 0.5112, 0.45, 0.5112, 0.467, 0.9888, 0.433, 0.9888, 0.45, 0.5112, 0.35, 0.5112, 0.367, 0.9888, 0.333, 0.9888, 0.35, 0.5112, 0.25, 0.5112, 0.267, 0.9888, 0.233, 0.9888, 0.25, 0.5112, 0.15, 0.5112, 0.167, 0.9888, 0.133, 0.9888, 0.15, 0.5112, 0.85, 0.5112, 0.867, 0.9888, 0.833, 0.9888, 0.85, 0.5112, 0.95, 0.5112, 0.967, 0.9888, 0.933, 0.9888, 0.95, 0.5112, 0.05, 0.5112, 0.03298, 0.9888, -7.451e-08, 0.9887, -7.451e-08, 0.5111, 0.867, 0.9888, 0.85, 0.5112, 0.95, 0.5112, 0.933, 0.9888, 0.767, 0.9888, 0.75, 0.5112, 0.85, 0.5112, 0.833, 0.9888, 0.667, 0.9888, 0.65, 0.5112, 0.75, 0.5112, 0.733, 0.9888, 0.567, 0.9888, 0.55, 0.5112, 0.65, 0.5112, 0.633, 0.9888, 0.467, 0.9888, 0.45, 0.5112, 0.55, 0.5112, 0.533, 0.9888, 0.367, 0.9888, 0.35, 0.5112, 0.45, 0.5112, 0.433, 0.9888, 0.267, 0.9888, 0.25, 0.5112, 0.35, 0.5112, 0.333, 0.9888, 0.167, 0.9888, 0.15, 0.5112, 0.25, 0.5112, 0.233, 0.9888, 0.06702, 0.9888, 0.05, 0.5112, 0.15, 0.5112, 0.133, 0.9888])
me_grip.materials.append(mat_leather)
me_grip.use_remesh_fix_poles = True
me_grip.use_remesh_preserve_attributes = False
me_grip.use_mirror_vertex_groups = False
me_grip.update()
me_pommel = bpy.data.meshes.new('Pommel')
me_pommel.from_pydata([(2.445e-09, 0.03197, -0.007274), (2.416e-09, 0.03299, 0.005), (0.01879, 0.02587, -0.007274), (0.01939, 0.02669, 0.005), (0.03041, 0.00988, -0.007274), (0.03138, 0.01019, 0.005), (0.03041, -0.00988, -0.007274), (0.03138, -0.01019, 0.005), (0.01879, -0.02587, -0.007274), (0.01939, -0.02669, 0.005), (-2.387e-09, -0.03197, -0.007274), (-2.612e-09, -0.03299, 0.005), (-0.01879, -0.02587, -0.007274), (-0.01939, -0.02669, 0.005), (-0.03041, -0.00988, -0.007274), (-0.03138, -0.01019, 0.005), (-0.03041, 0.00988, -0.007274), (-0.03138, 0.01019, 0.005), (-0.01879, 0.02587, -0.007274), (-0.01939, 0.02669, 0.005), (2.037e-09, 0.0294, -0.01597), (0.01728, 0.02379, -0.01597), (0.0234, 0.009366, -0.01822), (0.0234, -0.009366, -0.01822), (0.01728, -0.02379, -0.01597), (-2.154e-09, -0.0294, -0.01597), (-0.01728, -0.02379, -0.01597), (-0.0234, -0.009366, -0.01822), (-0.0234, 0.009366, -0.01822), (-0.01728, 0.02379, -0.01597), (2.851e-09, 0.02755, -0.02686), (0.01421, 0.02294, -0.02686), (0.01303, 0.01409, -0.02686), (0.01303, -0.01409, -0.02686), (0.01421, -0.02294, -0.02686), (-1.652e-09, -0.02755, -0.02686), (-0.01421, -0.02294, -0.02686), (-0.01303, -0.01409, -0.02686), (-0.01303, 0.01409, -0.02686), (-0.01421, 0.02294, -0.02686), (0.01493, 0.004851, -0.04092), (0.01493, -0.004851, -0.04092), (-0.01493, -0.004851, -0.04092), (-0.01493, 0.004851, -0.04092), (0.009875, 0.03039, -0.007274), (0.009131, 0.0281, 0.006096), (2.328e-09, 0.03567, -0.000292), (0.02096, 0.02886, -0.000292), (0.02585, 0.01878, -0.007274), (0.02391, 0.01737, 0.006096), (0.03392, 0.01102, -0.000292), (0.03196, -8.731e-10, -0.007274), (0.02955, -1.382e-09, 0.006096), (0.03392, -0.01102, -0.000292), (0.02585, -0.01878, -0.007274), (0.02391, -0.01737, 0.006096), (0.02096, -0.02886, -0.000292), (0.009875, -0.03039, -0.007274), (0.009131, -0.0281, 0.006096), (-3.012e-09, -0.03567, -0.000292), (-0.009875, -0.03039, -0.007274), (-0.009131, -0.0281, 0.006096), (-0.02096, -0.02886, -0.000292), (-0.02585, -0.01878, -0.007274), (-0.02391, -0.01737, 0.006096), (-0.03392, -0.01102, -0.000292), (-0.03196, 8.731e-11, -0.007274), (-0.02955, -5.821e-11, 0.006096), (-0.03392, 0.01102, -0.000292), (-0.02585, 0.01878, -0.007274), (-0.02391, 0.01737, 0.006096), (-0.02096, 0.02886, -0.000292), (-0.009875, 0.03039, -0.007274), (-0.009131, 0.0281, 0.006096), (0.009081, 0.02795, -0.01597), (0.02329, 0.01737, -0.01609), (0.02849, -1.965e-10, -0.01881), (0.02329, -0.01737, -0.01609), (0.009081, -0.02795, -0.01597), (-0.009081, -0.02795, -0.01597), (-0.02329, -0.01737, -0.01609), (-0.02849, 1.237e-10, -0.01881), (-0.02329, 0.01737, -0.01609), (-0.009081, 0.02795, -0.01597), (0.02799, 0.009213, -0.01195), (0.01747, 0.02405, -0.01177), (2.146e-09, 0.02972, -0.01177), (-0.01747, 0.02405, -0.01177), (-0.02799, 0.009213, -0.01195), (-0.02799, -0.009213, -0.01195), (-0.01747, -0.02405, -0.01177), (-2.365e-09, -0.02972, -0.01177), (0.01747, -0.02405, -0.01177), (0.02799, -0.009213, -0.01195), (-8.44e-10, -0.009631, -0.02176), (1.31e-09, 0.009631, -0.02176), (0.006593, 0.02559, -0.02783), (0.01532, 0.01847, -0.02783), (0.01532, -0.01847, -0.02783), (0.006593, -0.02559, -0.02783), (-0.006593, -0.02559, -0.02783), (-0.01532, -0.01847, -0.02783), (-0.01532, 0.01847, -0.02783), (-0.006593, 0.02559, -0.02783), (-1.077e-09, -0.01349, -0.02783), (1.528e-09, 0.01349, -0.02783), (-0.01769, 0.01238, -0.02245), (0.01769, 0.01238, -0.02245), (-1.819e-09, -0.0291, -0.02219), (0.01679, -0.02364, -0.02219), (0.01679, 0.02364, -0.02219), (-0.01679, 0.02364, -0.02219), (-0.01679, -0.02364, -0.02219), (2.408e-09, 0.0291, -0.02219), (-0.01769, -0.01238, -0.02245), (0.01769, -0.01238, -0.02245), (0.0182, -4.22e-10, -0.04291), (-0.0182, -1.455e-11, -0.04291), (-7.567e-10, -0.005915, -0.04291), (3.783e-10, 0.005915, -0.04291), (0.01945, 0.006438, -0.03129), (-0.01945, 0.006438, -0.03129), (0.01945, -0.006438, -0.03129), (-0.01945, -0.006438, -0.03129), (0.01095, 0.0337, -0.0001839), (0.02866, 0.02083, -0.0001839), (0.03543, -1.455e-09, -0.0001839), (0.02866, -0.02083, -0.0001839), (0.01095, -0.0337, -0.0001839), (-0.01095, -0.0337, -0.0001839), (-0.02866, -0.02083, -0.0001839), (-0.03543, 3.638e-10, -0.0001839), (3.027e-09, 0.0, 0.009037), (-0.02866, 0.02083, -0.0001839), (-0.01095, 0.0337, -0.0001839), (0.02396, 0.01747, -0.0118), (-0.00918, 0.02825, -0.01177), (-0.02396, 0.01747, -0.0118), (-0.02957, 1.31e-10, -0.01209), (-0.02396, -0.01747, -0.0118), (-0.00918, -0.02825, -0.01177), (0.00918, -0.02825, -0.01177), (0.02396, -0.01747, -0.0118), (0.00918, 0.02825, -0.01177), (0.02957, -4.802e-10, -0.01209), (0.00876, -0.02765, -0.02229), (9.604e-10, 0.008643, -0.03178), (8.731e-10, 0.01063, -0.0229), (-8.768e-10, -0.02032, -0.03), (3.292e-09, 0.02032, -0.03), (0.02176, 0.01772, -0.02231), (-0.02176, 0.01772, -0.02231), (-0.00876, -0.02765, -0.02229), (-0.00876, 0.02765, -0.02229), (-0.02176, -0.01772, -0.02231), (-4.366e-10, -0.01063, -0.0229), (0.02176, -0.01772, -0.02231), (0.00876, 0.02765, -0.02229), (7.276e-10, -4.729e-10, -0.04709), (0.02642, -5.384e-10, -0.03148), (-4.366e-10, -0.008643, -0.03178), (-0.02642, -7.276e-11, -0.03148)], [], [(0, 46, 124, 44), (46, 1, 45, 124), (124, 45, 3, 47), (44, 124, 47, 2), (2, 47, 125, 48), (47, 3, 49, 125), (125, 49, 5, 50), (48, 125, 50, 4), (4, 50, 126, 51), (50, 5, 52, 126), (126, 52, 7, 53), (51, 126, 53, 6), (6, 53, 127, 54), (53, 7, 55, 127), (127, 55, 9, 56), (54, 127, 56, 8), (8, 56, 128, 57), (56, 9, 58, 128), (128, 58, 11, 59), (57, 128, 59, 10), (10, 59, 129, 60), (59, 11, 61, 129), (129, 61, 13, 62), (60, 129, 62, 12), (12, 62, 130, 63), (62, 13, 64, 130), (130, 64, 15, 65), (63, 130, 65, 14), (14, 65, 131, 66), (65, 15, 67, 131), (131, 67, 17, 68), (66, 131, 68, 16), (3, 45, 132, 49), (1, 73, 132, 45), (19, 70, 132, 73), (17, 67, 132, 70), (15, 64, 132, 67), (13, 61, 132, 64), (11, 58, 132, 61), (9, 55, 132, 58), (7, 52, 132, 55), (5, 49, 132, 52), (16, 68, 133, 69), (68, 17, 70, 133), (133, 70, 19, 71), (69, 133, 71, 18), (18, 71, 134, 72), (71, 19, 73, 134), (134, 73, 1, 46), (72, 134, 46, 0), (2, 48, 135, 85), (48, 4, 84, 135), (135, 84, 22, 75), (85, 135, 75, 21), (18, 72, 136, 87), (72, 0, 86, 136), (136, 86, 20, 83), (87, 136, 83, 29), (16, 69, 137, 88), (69, 18, 87, 137), (137, 87, 29, 82), (88, 137, 82, 28), (14, 66, 138, 89), (66, 16, 88, 138), (138, 88, 28, 81), (89, 138, 81, 27), (12, 63, 139, 90), (63, 14, 89, 139), (139, 89, 27, 80), (90, 139, 80, 26), (10, 60, 140, 91), (60, 12, 90, 140), (140, 90, 26, 79), (91, 140, 79, 25), (8, 57, 141, 92), (57, 10, 91, 141), (141, 91, 25, 78), (92, 141, 78, 24), (6, 54, 142, 93), (54, 8, 92, 142), (142, 92, 24, 77), (93, 142, 77, 23), (0, 44, 143, 86), (44, 2, 85, 143), (143, 85, 21, 74), (86, 143, 74, 20), (4, 51, 144, 84), (51, 6, 93, 144), (144, 93, 23, 76), (84, 144, 76, 22), (24, 78, 145, 109), (78, 25, 108, 145), (145, 108, 35, 99), (109, 145, 99, 34), (28, 95, 146, 121), (95, 22, 120, 146), (146, 120, 40, 119), (121, 146, 119, 43), (22, 95, 147, 107), (95, 28, 106, 147), (147, 106, 38, 105), (107, 147, 105, 32), (33, 98, 148, 104), (34, 99, 148, 98), (35, 100, 148, 99), (36, 101, 148, 100), (37, 104, 148, 101), (30, 96, 149, 103), (31, 97, 149, 96), (32, 105, 149, 97), (38, 102, 149, 105), (39, 103, 149, 102), (21, 75, 150, 110), (75, 22, 107, 150), (150, 107, 32, 97), (110, 150, 97, 31), (28, 82, 151, 106), (82, 29, 111, 151), (151, 111, 39, 102), (106, 151, 102, 38), (25, 79, 152, 108), (79, 26, 112, 152), (152, 112, 36, 100), (108, 152, 100, 35), (29, 83, 153, 111), (83, 20, 113, 153), (153, 113, 30, 103), (111, 153, 103, 39), (26, 80, 154, 112), (80, 27, 114, 154), (154, 114, 37, 101), (112, 154, 101, 36), (27, 94, 155, 114), (94, 23, 115, 155), (155, 115, 33, 104), (114, 155, 104, 37), (23, 77, 156, 115), (77, 24, 109, 156), (156, 109, 34, 98), (115, 156, 98, 33), (20, 74, 157, 113), (74, 21, 110, 157), (157, 110, 31, 96), (113, 157, 96, 30), (40, 116, 158, 119), (116, 41, 118, 158), (158, 118, 42, 117), (119, 158, 117, 43), (22, 76, 159, 120), (76, 23, 122, 159), (159, 122, 41, 116), (120, 159, 116, 40), (23, 94, 160, 122), (94, 27, 123, 160), (160, 123, 42, 118), (122, 160, 118, 41), (27, 81, 161, 123), (81, 28, 121, 161), (161, 121, 43, 117), (123, 161, 117, 42)])
_uv = me_pommel.uv_layers.new(name='UVMap')
_uv.uv.foreach_set('vector', [1.0, 0.5833, 1.0, 0.7604, 0.95, 0.7604, 0.95, 0.5833, 1.0, 0.7604, 1.0, 1.0, 0.95, 1.0, 0.95, 0.7604, 0.95, 0.7604, 0.95, 1.0, 0.9, 1.0, 0.9, 0.7604, 0.95, 0.5833, 0.95, 0.7604, 0.9, 0.7604, 0.9, 0.5833, 0.9, 0.5833, 0.9, 0.7604, 0.85, 0.7604, 0.85, 0.5833, 0.9, 0.7604, 0.9, 1.0, 0.85, 1.0, 0.85, 0.7604, 0.85, 0.7604, 0.85, 1.0, 0.8, 1.0, 0.8, 0.7604, 0.85, 0.5833, 0.85, 0.7604, 0.8, 0.7604, 0.8, 0.5833, 0.8, 0.5833, 0.8, 0.7604, 0.75, 0.7604, 0.75, 0.5833, 0.8, 0.7604, 0.8, 1.0, 0.75, 1.0, 0.75, 0.7604, 0.75, 0.7604, 0.75, 1.0, 0.7, 1.0, 0.7, 0.7604, 0.75, 0.5833, 0.75, 0.7604, 0.7, 0.7604, 0.7, 0.5833, 0.7, 0.5833, 0.7, 0.7604, 0.65, 0.7604, 0.65, 0.5833, 0.7, 0.7604, 0.7, 1.0, 0.65, 1.0, 0.65, 0.7604, 0.65, 0.7604, 0.65, 1.0, 0.6, 1.0, 0.6, 0.7604, 0.65, 0.5833, 0.65, 0.7604, 0.6, 0.7604, 0.6, 0.5833, 0.6, 0.5833, 0.6, 0.7604, 0.55, 0.7604, 0.55, 0.5833, 0.6, 0.7604, 0.6, 1.0, 0.55, 1.0, 0.55, 0.7604, 0.55, 0.7604, 0.55, 1.0, 0.5, 1.0, 0.5, 0.7604, 0.55, 0.5833, 0.55, 0.7604, 0.5, 0.7604, 0.5, 0.5833, 0.5, 0.5833, 0.5, 0.7604, 0.45, 0.7604, 0.45, 0.5833, 0.5, 0.7604, 0.5, 1.0, 0.45, 1.0, 0.45, 0.7604, 0.45, 0.7604, 0.45, 1.0, 0.4, 1.0, 0.4, 0.7604, 0.45, 0.5833, 0.45, 0.7604, 0.4, 0.7604, 0.4, 0.5833, 0.4, 0.5833, 0.4, 0.7604, 0.35, 0.7604, 0.35, 0.5833, 0.4, 0.7604, 0.4, 1.0, 0.35, 1.0, 0.35, 0.7604, 0.35, 0.7604, 0.35, 1.0, 0.3, 1.0, 0.3, 0.7604, 0.35, 0.5833, 0.35, 0.7604, 0.3, 0.7604, 0.3, 0.5833, 0.3, 0.5833, 0.3, 0.7604, 0.25, 0.7604, 0.25, 0.5833, 0.3, 0.7604, 0.3, 1.0, 0.25, 1.0, 0.25, 0.7604, 0.25, 0.7604, 0.25, 1.0, 0.2, 1.0, 0.2, 0.7604, 0.25, 0.5833, 0.25, 0.7604, 0.2, 0.7604, 0.2, 0.5833, 0.3911, 0.4442, 0.3205, 0.4671, 0.25, 0.25, 0.4347, 0.3842, 0.25, 0.49, 0.1795, 0.4671, 0.25, 0.25, 0.3205, 0.4671, 0.1089, 0.4442, 0.06534, 0.3842, 0.25, 0.25, 0.1795, 0.4671, 0.02175, 0.3242, 0.02175, 0.25, 0.25, 0.25, 0.06534, 0.3842, 0.02175, 0.1758, 0.06534, 0.1158, 0.25, 0.25, 0.02175, 0.25, 0.1089, 0.05584, 0.1795, 0.03292, 0.25, 0.25, 0.06534, 0.1158, 0.25, 0.01, 0.3205, 0.03292, 0.25, 0.25, 0.1795, 0.03292, 0.3911, 0.05584, 0.4347, 0.1158, 0.25, 0.25, 0.3205, 0.03292, 0.4783, 0.1758, 0.4783, 0.25, 0.25, 0.25, 0.4347, 0.1158, 0.4783, 0.3242, 0.4347, 0.3842, 0.25, 0.25, 0.4783, 0.25, 0.2, 0.5833, 0.2, 0.7604, 0.15, 0.7604, 0.15, 0.5833, 0.2, 0.7604, 0.2, 1.0, 0.15, 1.0, 0.15, 0.7604, 0.15, 0.7604, 0.15, 1.0, 0.1, 1.0, 0.1, 0.7604, 0.15, 0.5833, 0.15, 0.7604, 0.1, 0.7604, 0.1, 0.5833, 0.1, 0.5833, 0.1, 0.7604, 0.05, 0.7604, 0.05, 0.5833, 0.1, 0.7604, 0.1, 1.0, 0.05, 1.0, 0.05, 0.7604, 0.05, 0.7604, 0.05, 1.0, -7.451e-08, 1.0, -7.451e-08, 0.7604, 0.05, 0.5833, 0.05, 0.7604, -7.451e-08, 0.7604, -7.451e-08, 0.5833, 0.9, 0.5833, 0.85, 0.5833, 0.8491, 0.5104, 0.9, 0.5104, 0.85, 0.5833, 0.8, 0.5833, 0.7963, 0.5104, 0.8491, 0.5104, 0.8491, 0.5104, 0.7963, 0.5104, 0.7455, 0.5, 0.8446, 0.5, 0.9, 0.5104, 0.8491, 0.5104, 0.8446, 0.5, 0.9, 0.5, 0.1, 0.5833, 0.05, 0.5833, 0.05, 0.5104, 0.1, 0.5104, 0.05, 0.5833, -7.451e-08, 0.5833, -7.451e-08, 0.5104, 0.05, 0.5104, 0.05, 0.5104, -7.451e-08, 0.5104, -7.451e-08, 0.5, 0.05, 0.5, 0.1, 0.5104, 0.05, 0.5104, 0.05, 0.5, 0.1, 0.5, 0.2, 0.5833, 0.15, 0.5833, 0.1509, 0.5104, 0.2037, 0.5104, 0.15, 0.5833, 0.1, 0.5833, 0.1, 0.5104, 0.1509, 0.5104, 0.1509, 0.5104, 0.1, 0.5104, 0.1, 0.5, 0.1554, 0.5, 0.2037, 0.5104, 0.1509, 0.5104, 0.1554, 0.5, 0.2545, 0.5, 0.3, 0.5833, 0.25, 0.5833, 0.2515, 0.5104, 0.3025, 0.5104, 0.25, 0.5833, 0.2, 0.5833, 0.2037, 0.5104, 0.2515, 0.5104, 0.2515, 0.5104, 0.2037, 0.5104, 0.2545, 0.5, 0.2596, 0.5, 0.3025, 0.5104, 0.2515, 0.5104, 0.2596, 0.5, 0.3364, 0.5, 0.4, 0.5833, 0.35, 0.5833, 0.3506, 0.5104, 0.4, 0.5104, 0.35, 0.5833, 0.3, 0.5833, 0.3025, 0.5104, 0.3506, 0.5104, 0.3506, 0.5104, 0.3025, 0.5104, 0.3364, 0.5, 0.3542, 0.5, 0.4, 0.5104, 0.3506, 0.5104, 0.3542, 0.5, 0.4, 0.5, 0.5, 0.5833, 0.45, 0.5833, 0.45, 0.5104, 0.5, 0.5104, 0.45, 0.5833, 0.4, 0.5833, 0.4, 0.5104, 0.45, 0.5104, 0.45, 0.5104, 0.4, 0.5104, 0.4, 0.5, 0.45, 0.5, 0.5, 0.5104, 0.45, 0.5104, 0.45, 0.5, 0.5, 0.5, 0.6, 0.5833, 0.55, 0.5833, 0.55, 0.5104, 0.6, 0.5104, 0.55, 0.5833, 0.5, 0.5833, 0.5, 0.5104, 0.55, 0.5104, 0.55, 0.5104, 0.5, 0.5104, 0.5, 0.5, 0.55, 0.5, 0.6, 0.5104, 0.55, 0.5104, 0.55, 0.5, 0.6, 0.5, 0.7, 0.5833, 0.65, 0.5833, 0.6494, 0.5104, 0.6975, 0.5104, 0.65, 0.5833, 0.6, 0.5833, 0.6, 0.5104, 0.6494, 0.5104, 0.6494, 0.5104, 0.6, 0.5104, 0.6, 0.5, 0.6458, 0.5, 0.6975, 0.5104, 0.6494, 0.5104, 0.6458, 0.5, 0.6636, 0.5, 1.0, 0.5833, 0.95, 0.5833, 0.95, 0.5104, 1.0, 0.5104, 0.95, 0.5833, 0.9, 0.5833, 0.9, 0.5104, 0.95, 0.5104, 0.95, 0.5104, 0.9, 0.5104, 0.9, 0.5, 0.95, 0.5, 1.0, 0.5104, 0.95, 0.5104, 0.95, 0.5, 1.0, 0.5, 0.8, 0.5833, 0.75, 0.5833, 0.7485, 0.5104, 0.7963, 0.5104, 0.75, 0.5833, 0.7, 0.5833, 0.6975, 0.5104, 0.7485, 0.5104, 0.7485, 0.5104, 0.6975, 0.5104, 0.6636, 0.5, 0.7404, 0.5, 0.7963, 0.5104, 0.7485, 0.5104, 0.7404, 0.5, 0.7455, 0.5, 0.6, 0.5, 0.55, 0.5, 0.5483, 0.5, 0.5974, 0.5, 0.55, 0.5, 0.5, 0.5, 0.5, 0.5, 0.5483, 0.5, 0.5483, 0.5, 0.5, 0.5, 0.5, 0.5, 0.537, 0.5, 0.5974, 0.5, 0.5483, 0.5, 0.537, 0.5, 0.5833, 0.5, 0.2545, 0.5, 0.5, 0.5, 0.5, 0.5, 0.3193, 0.5, 0.5, 0.5, 0.7455, 0.5, 0.6807, 0.5, 0.5, 0.5, 0.5, 0.5, 0.6807, 0.5, 0.6333, 0.5, 0.5, 0.5, 0.3193, 0.5, 0.5, 0.5, 0.5, 0.5, 0.3667, 0.5, 0.7455, 0.5, 0.5, 0.5, 0.4966, 0.5, 0.7088, 0.5, 0.5, 0.5, 0.2545, 0.5, 0.2859, 0.5, 0.4966, 0.5, 0.4966, 0.5, 0.2859, 0.5, 0.3167, 0.5, 0.4739, 0.5, 0.7088, 0.5, 0.4966, 0.5, 0.4739, 0.5, 0.65, 0.5, 0.5833, 0.5, 0.5947, 0.5, 0.5, 0.5, 0.5, 0.5, 0.5833, 0.5, 0.537, 0.5, 0.5, 0.5, 0.5947, 0.5, 0.5, 0.5, 0.463, 0.5, 0.5, 0.5, 0.537, 0.5, 0.4167, 0.5, 0.4053, 0.5, 0.5, 0.5, 0.463, 0.5, 0.4167, 0.5, 0.5, 0.5, 0.5, 0.5, 0.4053, 0.5, 0.15, 0.5, 0.4521, 0.5, 0.4015, 0.5, 0.1596, 0.5, 0.7667, 0.5, 0.7014, 0.5, 0.4015, 0.5, 0.4521, 0.5, 0.65, 0.5, 0.4739, 0.5, 0.4015, 0.5, 0.7014, 0.5, 0.3167, 0.5, 0.2314, 0.5, 0.4015, 0.5, 0.4739, 0.5, 0.15, 0.5, 0.1596, 0.5, 0.4015, 0.5, 0.2314, 0.5, 0.9, 0.5, 0.8446, 0.5, 0.8233, 0.5, 0.8858, 0.5, 0.8446, 0.5, 0.7455, 0.5, 0.7088, 0.5, 0.8233, 0.5, 0.8233, 0.5, 0.7088, 0.5, 0.65, 0.5, 0.7014, 0.5, 0.8858, 0.5, 0.8233, 0.5, 0.7014, 0.5, 0.7667, 0.5, 0.2545, 0.5, 0.1554, 0.5, 0.1687, 0.5, 0.2859, 0.5, 0.1554, 0.5, 0.1, 0.5, 0.1079, 0.5, 0.1687, 0.5, 0.1687, 0.5, 0.1079, 0.5, 0.15, 0.5, 0.2314, 0.5, 0.2859, 0.5, 0.1687, 0.5, 0.2314, 0.5, 0.3167, 0.5, 0.5, 0.5, 0.45, 0.5, 0.4517, 0.5, 0.5, 0.5, 0.45, 0.5, 0.4, 0.5, 0.4026, 0.5, 0.4517, 0.5, 0.4517, 0.5, 0.4026, 0.5, 0.4167, 0.5, 0.463, 0.5, 0.5, 0.5, 0.4517, 0.5, 0.463, 0.5, 0.5, 0.5, 0.1, 0.5, 0.05, 0.5, 0.06377, 0.5, 0.1079, 0.5, 0.05, 0.5, -7.451e-08, 0.5, 0.01875, 0.5, 0.06377, 0.5, 0.06377, 0.5, 0.01875, 0.5, 0.15, 0.5, 0.1596, 0.5, 0.1079, 0.5, 0.06377, 0.5, 0.1596, 0.5, 0.15, 0.5, 0.4, 0.5, 0.3542, 0.5, 0.365, 0.5, 0.4026, 0.5, 0.3542, 0.5, 0.3364, 0.5, 0.3847, 0.5, 0.365, 0.5, 0.365, 0.5, 0.3847, 0.5, 0.4167, 0.5, 0.4053, 0.5, 0.4026, 0.5, 0.365, 0.5, 0.4053, 0.5, 0.4167, 0.5, 0.3364, 0.5, 0.5, 0.5, 0.5, 0.5, 0.3847, 0.5, 0.5, 0.5, 0.6636, 0.5, 0.6153, 0.5, 0.5, 0.5, 0.5, 0.5, 0.6153, 0.5, 0.5833, 0.5, 0.5, 0.5, 0.3847, 0.5, 0.5, 0.5, 0.5, 0.5, 0.4167, 0.5, 0.6636, 0.5, 0.6458, 0.5, 0.635, 0.5, 0.6153, 0.5, 0.6458, 0.5, 0.6, 0.5, 0.5974, 0.5, 0.635, 0.5, 0.635, 0.5, 0.5974, 0.5, 0.5833, 0.5, 0.5947, 0.5, 0.6153, 0.5, 0.635, 0.5, 0.5947, 0.5, 0.5833, 0.5, 1.0, 0.5, 0.95, 0.5, 0.9472, 0.5, 1.0, 0.5, 0.95, 0.5, 0.9, 0.5, 0.8858, 0.5, 0.9472, 0.5, 0.9472, 0.5, 0.8858, 0.5, 0.7667, 0.5, 0.9333, 0.5, 1.0, 0.5, 0.9472, 0.5, 0.9333, 0.5, 1.0, 0.5, 0.6333, 0.5, 0.6524, 0.5, 0.5, 0.5, 0.5, 0.5, 0.6524, 0.5, 0.6167, 0.5, 0.5, 0.5, 0.5, 0.5, 0.5, 0.5, 0.5, 0.5, 0.3833, 0.5, 0.3476, 0.5, 0.5, 0.5, 0.5, 0.5, 0.3476, 0.5, 0.3667, 0.5, 0.7455, 0.5, 0.7404, 0.5, 0.7215, 0.5, 0.6807, 0.5, 0.7404, 0.5, 0.6636, 0.5, 0.6461, 0.5, 0.7215, 0.5, 0.7215, 0.5, 0.6461, 0.5, 0.6167, 0.5, 0.6524, 0.5, 0.6807, 0.5, 0.7215, 0.5, 0.6524, 0.5, 0.6333, 0.5, 0.6636, 0.5, 0.5, 0.5, 0.5, 0.5, 0.6461, 0.5, 0.5, 0.5, 0.3364, 0.5, 0.3539, 0.5, 0.5, 0.5, 0.5, 0.5, 0.3539, 0.5, 0.3833, 0.5, 0.5, 0.5, 0.6461, 0.5, 0.5, 0.5, 0.5, 0.5, 0.6167, 0.5, 0.3364, 0.5, 0.2596, 0.5, 0.2785, 0.5, 0.3539, 0.5, 0.2596, 0.5, 0.2545, 0.5, 0.3193, 0.5, 0.2785, 0.5, 0.2785, 0.5, 0.3193, 0.5, 0.3667, 0.5, 0.3476, 0.5, 0.3539, 0.5, 0.2785, 0.5, 0.3476, 0.5, 0.3833, 0.5])
me_pommel.materials.append(mat_yellowmetal)
me_pommel.use_remesh_fix_poles = True
me_pommel.use_remesh_preserve_attributes = False
me_pommel.use_mirror_vertex_groups = False
me_pommel.update()

# ---- objects
ob_edge = bpy.data.objects.new('Edge', me_edge)
ob_guard = bpy.data.objects.new('Guard', me_guard)
ob_grip = bpy.data.objects.new('Grip', me_grip)
ob_pommel = bpy.data.objects.new('Pommel', me_pommel)

# ---- transforms, parenting, visibility, modifiers, constraints
ob_edge.location = (0.0, 0.0, 0.6506)
ob_edge.scale = (0.2354, 0.8817, 1.0)
ob_edge.lineart.crease_threshold = 0.0
ob_guard.location = (0.0, 0.0, 0.2416)
ob_guard.scale = (0.4159, 1.765, 0.3356)
ob_guard.lineart.crease_threshold = 0.0
_m = ob_guard.modifiers.new('Decimate', 'DECIMATE')
_m.ratio = 0.2423
_m.use_collapse_triangulate = True
ob_grip.location = (0.0, 0.0, 0.1367)
ob_grip.scale = (1.276, 1.376, 0.9751)
ob_grip.lineart.crease_threshold = 0.0
_m = ob_grip.modifiers.new('Decimate', 'DECIMATE')
_m.ratio = 0.866
_m.use_collapse_triangulate = True
ob_pommel.location = (0.0, 0.0, 0.04696)
ob_pommel.scale = (0.5626, 1.217, 1.0)
ob_pommel.lineart.crease_threshold = 0.0
_m = ob_pommel.modifiers.new('Decimate', 'DECIMATE')
_m.ratio = 0.3144
_m.use_collapse_triangulate = True

# ---- collection membership
scene.collection.objects.link(ob_edge)
scene.collection.objects.link(ob_guard)
scene.collection.objects.link(ob_grip)
scene.collection.objects.link(ob_pommel)

# ---- scene / render settings (as saved in the file)
scene.frame_start = 1; scene.frame_end = 250; scene.frame_set(0)
scene.render.engine = 'BLENDER_EEVEE_NEXT'
scene.cycles.samples = 256
scene.cycles.sampling_pattern = 'TABULATED_SOBOL'
scene.cycles.use_adaptive_sampling = False
scene.cycles.use_light_tree = False
scene.view_settings.view_transform = 'Filmic'
bpy.context.view_layer.update()

# ---- added for rendering (the .blend has no active camera and no usable light): camera, sun
cam_auto = bpy.data.cameras.new('AutoCamera')
cam_auto.lens = 50.0
cam_auto.sensor_width = 36.0
cam_auto.clip_end = 1000.0
ob_auto_camera = bpy.data.objects.new('AutoCamera', cam_auto)
scene.collection.objects.link(ob_auto_camera)
ob_auto_camera.location = (1.07652, -1.29192, 1.43553)
ob_auto_camera.rotation_euler = (1.09748, -7.21219e-08, 0.694738)
scene.camera = ob_auto_camera
light_auto_sun = bpy.data.lights.new('AutoSun', 'SUN')
light_auto_sun.energy = 3.0
light_auto_sun.angle = 0.0523599
ob_auto_sun = bpy.data.objects.new('AutoSun', light_auto_sun)
scene.collection.objects.link(ob_auto_sun)
ob_auto_sun.rotation_euler = (0.872665, 0.174533, 0.523599)
bpy.context.view_layer.update()
